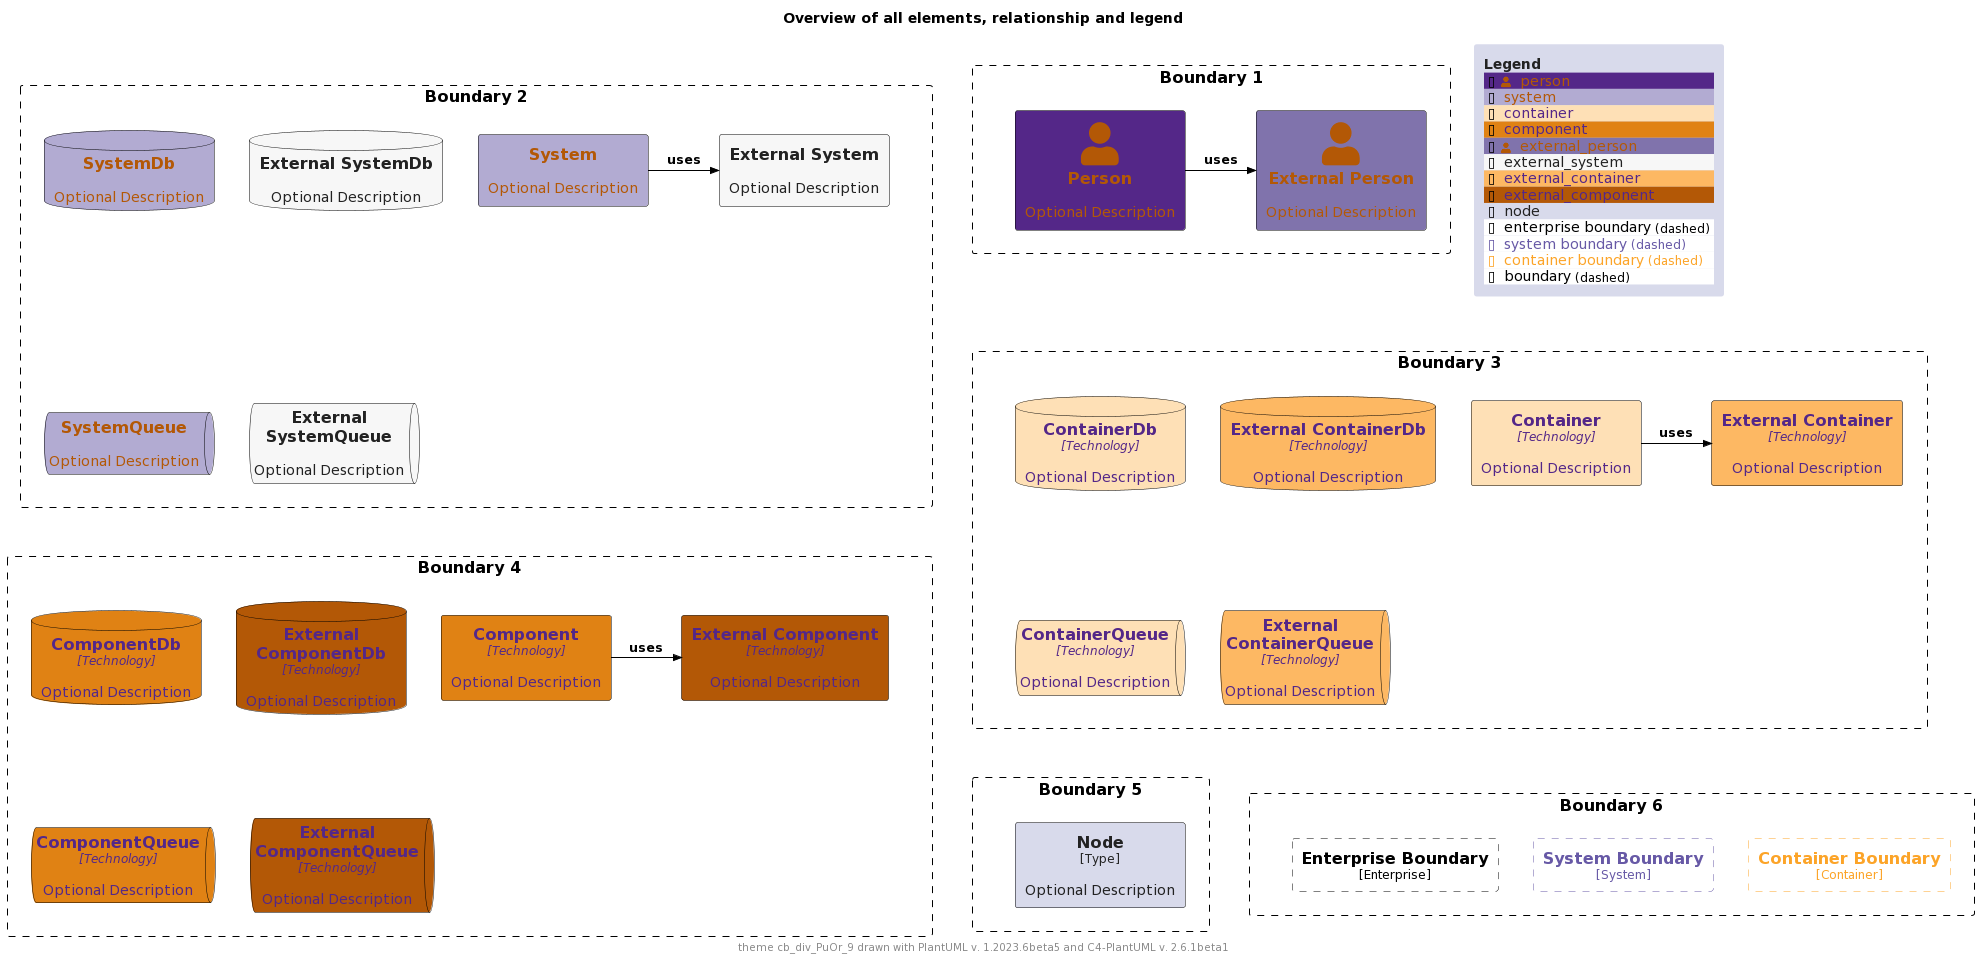

The diagram above was rendered by PlantUML. Its source (embedded in the PNG):
@startuml
'Theme: "puml-theme-cb_div_PuOr_9.puml"
'Theme colors
' Metadata
' Created: 2023-05-02 23:42:45.567817+00:00
!$COLOR_TEXT_FALLBACK_COLOR ?= "#000000"
!$COLOR_BORDER_COLOR="#000000"

' HEADER
!$DEFAULT_NORMAL_FONT_SIZE ?= 12
!$DEFAULT_SMALL_FONT_SIZE ?= 8

' stereotype and technology font size
!$STEREOTYPE_FONT_SIZE ?= $DEFAULT_NORMAL_FONT_SIZE
!$TECHN_FONT_SIZE ?= $DEFAULT_NORMAL_FONT_SIZE
!$ARROW_FONT_SIZE ?= $DEFAULT_NORMAL_FONT_SIZE

' (default) boundary related colors and style
!$BOUNDARY_COLOR ?= $COLOR_BORDER_COLOR
!$BOUNDARY_BG_COLOR ?= "solid"
!$BOUNDARY_BORDER_STYLE ?= "dashed"

' THEME COLORS
!$THEME = "cb_div_PuOr_9"

!function $textcolor($bgColor)
!if $bgColor == $COLOR_INDEX_0 || $bgColor == $COLOR_INDEX_1 || $bgColor == $COLOR_INDEX_2 || $bgColor == $COLOR_INDEX_3
!return $COLOR_INDEX_8
!elseif $bgColor == $COLOR_INDEX_6 || $bgColor == $COLOR_INDEX_7 || $bgColor == $COLOR_INDEX_8
!return $COLOR_INDEX_0
!elseif %is_light($bgColor)
!return "#222222"
!elseif %is_dark($bgColor)
!return "#dddddd"
!else
!return $COLOR_TEXT_FALLBACK_COLOR
!endif
!endfunction

!$COLOR_INDEX_0="#B35806"
!$COLOR_INDEX_1="#E08214"
!$COLOR_INDEX_2="#FDB863"
!$COLOR_INDEX_3="#FEE0B6"
!$COLOR_INDEX_4="#F7F7F7"
!$COLOR_INDEX_5="#D8DAEB"
!$COLOR_INDEX_6="#B2ABD2"
!$COLOR_INDEX_7="#8073AC"
!$COLOR_INDEX_8="#542788"

!$COLOR_TEXT_LIGHT=$COLOR_INDEX_0
!$COLOR_TEXT_DARK=$COLOR_INDEX_8
!$COLOR_TEXT_NEUTRAL=$textcolor($COLOR_INDEX_4)
!$COLOR_REL_COLOR=$textcolor($COLOR_INDEX_8)

' person related colors
!$PERSON_BG_COLOR ?= $COLOR_INDEX_8
!$PERSON_FONT_COLOR ?= $textcolor($PERSON_BG_COLOR)
!$PERSON_BORDER_COLOR ?= $COLOR_BORDER_COLOR

' external person related colors
!$EXTERNAL_PERSON_BG_COLOR ?= $COLOR_INDEX_7
!$EXTERNAL_PERSON_FONT_COLOR ?= $textcolor($EXTERNAL_PERSON_BG_COLOR)
!$EXTERNAL_PERSON_BORDER_COLOR ?= $COLOR_BORDER_COLOR

' system related colors
!$SYSTEM_BG_COLOR ?= $COLOR_INDEX_6
!$SYSTEM_FONT_COLOR ?= $textcolor($SYSTEM_BG_COLOR)
!$SYSTEM_BORDER_COLOR ?= $COLOR_BORDER_COLOR

' external system related colors
!$EXTERNAL_SYSTEM_BG_COLOR ?= $COLOR_INDEX_4
!$EXTERNAL_SYSTEM_FONT_COLOR ?= $textcolor($EXTERNAL_SYSTEM_BG_COLOR)
!$EXTERNAL_SYSTEM_BORDER_COLOR ?= $COLOR_BORDER_COLOR

' container related colors
!$CONTAINER_BG_COLOR ?= $COLOR_INDEX_3
!$CONTAINER_FONT_COLOR ?= $textcolor($CONTAINER_BG_COLOR)
!$CONTAINER_BORDER_COLOR ?= $COLOR_BORDER_COLOR

' external container related colors
!$EXTERNAL_CONTAINER_BG_COLOR ?= $COLOR_INDEX_2
!$EXTERNAL_CONTAINER_FONT_COLOR ?= $textcolor($EXTERNAL_CONTAINER_BG_COLOR)
!$EXTERNAL_CONTAINER_BORDER_COLOR ?= $COLOR_BORDER_COLOR

' component related colors
!$COMPONENT_BG_COLOR ?= $COLOR_INDEX_1
!$COMPONENT_FONT_COLOR ?= $textcolor($COMPONENT_BG_COLOR)
!$COMPONENT_BORDER_COLOR ?= $COLOR_BORDER_COLOR

' external component related colors
!$EXTERNAL_COMPONENT_BG_COLOR ?= $COLOR_INDEX_0
!$EXTERNAL_COMPONENT_FONT_COLOR ?= $textcolor($EXTERNAL_COMPONENT_BG_COLOR)
!$EXTERNAL_COMPONENT_BORDER_COLOR ?= $COLOR_BORDER_COLOR

' node related colors
!$NODE_BG_COLOR ?= $COLOR_INDEX_5
!$NODE_FONT_COLOR ?= $textcolor($NODE_BG_COLOR)
!$NODE_BORDER_COLOR ?= $COLOR_BORDER_COLOR

' legend colors and sizes
!$LEGEND_TITLE_COLOR ?= $textcolor($COLOR_INDEX_5)
!$LEGEND_FONT_COLOR ?= $textcolor($COLOR_INDEX_5)
!$LEGEND_BG_COLOR ?= $COLOR_INDEX_5
!$LEGEND_BORDER_COLOR ?= $COLOR_INDEX_5
!$LEGEND_DARK_COLOR ?= $COLOR_TEXT_DARK
!$LEGEND_LIGHT_COLOR ?= $COLOR_TEXT_LIGHT

' sketch related colors, font and texts
!$SKETCH_FONT_COLOR ?= $COLOR_INDEX_8
!$SKETCH_WARNING_COLOR ?= $COLOR_INDEX_0

' FOOTER
' default text color of all elements
!$ELEMENT_FONT_COLOR ?= $COLOR_TEXT_FALLBACK_COLOR

' arrow related colors and text size
!$ARROW_COLOR ?= $COLOR_TEXT_FALLBACK_COLOR
!$ARROW_FONT_COLOR ?= $COLOR_TEXT_FALLBACK_COLOR

' system boundary related colors and style
!$SYSTEM_BOUNDARY_COLOR ?= %darken($SYSTEM_BG_COLOR, 33)
!$SYSTEM_BOUNDARY_BG_COLOR ?= $BOUNDARY_BG_COLOR
!$SYSTEM_BOUNDARY_BORDER_STYLE ?= $BOUNDARY_BORDER_STYLE

' enterprise boundary related colors and style
!$ENTERPRISE_BOUNDARY_COLOR ?= $BOUNDARY_COLOR
!$ENTERPRISE_BOUNDARY_BG_COLOR ?= $BOUNDARY_BG_COLOR
!$ENTERPRISE_BOUNDARY_BORDER_STYLE ?= $BOUNDARY_BORDER_STYLE

' container boundary related colors and style
!$CONTAINER_BOUNDARY_COLOR ?= %darken($CONTAINER_BG_COLOR, 33)
!$CONTAINER_BOUNDARY_BG_COLOR ?= $BOUNDARY_BG_COLOR
!$CONTAINER_BOUNDARY_BORDER_STYLE ?= $BOUNDARY_BORDER_STYLE

' Sketch related settings
!$LEGEND_DETAILS_SMALL_SIZE ?= $DEFAULT_SMALL_FONT_SIZE
!$LEGEND_DETAILS_NORMAL_SIZE ?= $DEFAULT_NORMAL_FONT_SIZE

' legend related texts
!$LEGEND_SHADOW_TEXT ?= "shadow"
!$LEGEND_NO_SHADOW_TEXT ?= "no shadow"
!$LEGEND_NO_FONT_BG_TEXT ?= "last text and back color"
!$LEGEND_NO_FONT_TEXT ?= "last text color"
!$LEGEND_NO_BG_TEXT ?= "last back color"
!$LEGEND_NO_LINE_TEXT ?= "last line color"
!$LEGEND_ROUNDED_BOX ?= "rounded box"
!$LEGEND_EIGHT_SIDED ?= "eight sided"
!$LEGEND_DOTTED_LINE ?= "dotted"
!$LEGEND_DASHED_LINE ?= "dashed"
!$LEGEND_BOLD_LINE ?= "bold"
!$LEGEND_BOUNDARY ?= "boundary"
!$LEGEND_DASHED_BOUNDARY ?= "dashed"
' transparent is ignored, produces smaller legends
' !$LEGEND_DASHED_TRANSPARENT_BOUNDARY ?= "dashed, transparent"
!$LEGEND_DASHED_TRANSPARENT_BOUNDARY ?= "dashed"

' Sketch
!$SKETCH_BG_COLOR ?= "transparent"
!$SKETCH_FONT_NAME ?= "Gochi Hand"
!$SKETCH_FOOTER_WARNING ?= "Warning:"
!$SKETCH_FOOTER_TEXT ?= "Created for discussion, needs to be validated"

' size of rectangle shape corner markers
!$ROUNDED_BOX_SIZE ?= 25
!$EIGHT_SIDED_SIZE ?= 18


' Elements


' displays all elements, relationship and legend (can be included in the theme test)
!if %variable_exists("RELATIVE_INCLUDE")
  !include %get_variable_value("RELATIVE_INCLUDE")/C4_Component.puml
  !include %get_variable_value("RELATIVE_INCLUDE")/C4_Deployment.puml
!else
  !include https://raw.githubusercontent.com/plantuml-stdlib/C4-PlantUML/master/C4_Component.puml
  !include https://raw.githubusercontent.com/plantuml-stdlib/C4-PlantUML/master/C4_Deployment.puml
!endif

SetDefaultLegendEntries("person\nsystem\ncontainer\ncomponent\nexternal_person\nexternal_system\nexternal_container\nexternal_component\nnode\nenterprise_boundary\nsystem_boundary\ncontainer_boundary\nboundary")

title Overview of all elements, relationship and legend

footer theme $THEME drawn with PlantUML v. %version() and C4-PlantUML v. C4Version()

Boundary(b2, "Boundary 2") {
  System(system, "System", "Optional Description")
  System_Ext(externalSystem, "External System", "Optional Description")
  Rel_R(system, externalSystem, "uses")

  SystemDb(systemDb, "SystemDb", "Optional Description")
  SystemDb_Ext(externalSystemDb, "External SystemDb", "Optional Description")
  SystemQueue(systemQueue, "SystemQueue", "Optional Description")
  SystemQueue_Ext(externalSystemQueue, "External SystemQueue", "Optional Description")    
}

Boundary(b1, "Boundary 1") {
  Person(person, "Person", "Optional Description")
  Person_Ext(externalPerson, "External Person", "Optional Description")
  Rel_R(person, externalPerson, "uses")
}

Boundary(b3, "Boundary 3") {
  Container(container, "Container", "Technology", "Optional Description")
  Container_Ext(externalContainer, "External Container", "Technology", "Optional Description")
  Rel_R(container, externalContainer, "uses")

  ContainerDb(containerDb, "ContainerDb", "Technology", "Optional Description")
  ContainerDb_Ext(externalContainerDb, "External ContainerDb", "Technology", "Optional Description")
  ContainerQueue(containerQueue, "ContainerQueue", "Technology", "Optional Description")
  ContainerQueue_Ext(externalContainerQueue, "External ContainerQueue", "Technology", "Optional Description")
}

Boundary(b4, "Boundary 4") {
  Component(component, "Component", "Technology", "Optional Description")
  Component_Ext(externalComponent, "External Component", "Technology", "Optional Description")
  Rel_R(component, externalComponent, "uses")

  ComponentDb(componentDb, "ComponentDb", "Technology", "Optional Description")
  ComponentDb_Ext(externalComponentDb, "External ComponentDb", "Technology", "Optional Description")
  ComponentQueue(componentQueue, "ComponentQueue", "Technology", "Optional Description")
  ComponentQueue_Ext(externalComponentQueue, "External ComponentQueue", "Technology", "Optional Description")
}

Boundary(b5, "Boundary 5") {
  Node(node, "Node", "Type", "Optional Description")
}

Boundary(b6, "Boundary 6") {
  Enterprise_Boundary(eb, "Enterprise Boundary") {
  }

  System_Boundary(sb, "System Boundary") {
  }

  Container_Boundary(cb, "Container Boundary") {
  }

  Lay_R(eb,sb)
  Lay_R(sb,cb)
}

Lay_D(b2,b3)
Lay_R(b2,b1)
Lay_D(b3,b4)
Lay_D(b4,b5)
Lay_R(b5,b6)

SHOW_FLOATING_LEGEND()
@enduml